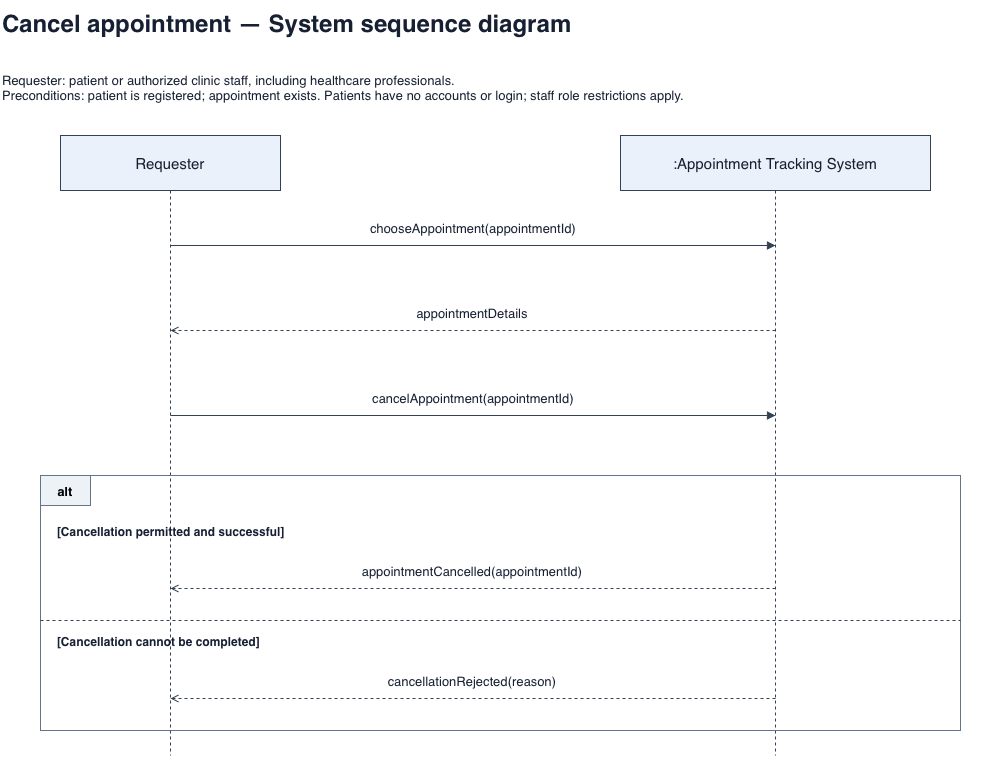

The diagram above was exported from draw.io. Its source (the exported page's mxGraphModel, read from the mxfile embedded in the PNG):
<mxGraphModel dx="1572" dy="1089" grid="1" gridSize="10" guides="1" tooltips="1" connect="1" arrows="1" fold="1" page="1" pageScale="1" pageWidth="1100" pageHeight="1400" math="0" shadow="0">
  <root>
    <mxCell id="0" />
    <mxCell id="1" parent="0" />
    <mxCell id="17" edge="1" parent="1" style="edgeStyle=none;html=0;rounded=0;endArrow=none;endFill=1;strokeColor=#334155;fontColor=#172033;fontSize=13;labelBackgroundColor=#ffffff;verticalAlign=bottom;spacingBottom=7;dashed=1;" value="">
      <mxGeometry relative="1" as="geometry">
        <mxPoint x="825" y="215" as="sourcePoint" />
        <mxPoint x="825" y="780" as="targetPoint" />
      </mxGeometry>
    </mxCell>
    <mxCell id="16" edge="1" parent="1" style="edgeStyle=none;html=0;rounded=0;endArrow=none;endFill=1;strokeColor=#334155;fontColor=#172033;fontSize=13;labelBackgroundColor=#ffffff;verticalAlign=bottom;spacingBottom=7;dashed=1;" value="">
      <mxGeometry relative="1" as="geometry">
        <mxPoint x="220" y="215" as="sourcePoint" />
        <mxPoint x="220" y="780" as="targetPoint" />
      </mxGeometry>
    </mxCell>
    <mxCell id="2" parent="1" style="text;html=0;whiteSpace=wrap;overflow=hidden;align=left;verticalAlign=middle;fontColor=#172033;fontSize=13;fontSize=24;fontStyle=1;" value="Cancel appointment — System sequence diagram" vertex="1">
      <mxGeometry height="45" width="1000" x="50" y="25" as="geometry" />
    </mxCell>
    <mxCell id="3" parent="1" style="text;html=0;whiteSpace=wrap;overflow=hidden;align=left;verticalAlign=middle;fontColor=#172033;fontSize=13;" value="Requester: patient or authorized clinic staff, including healthcare professionals.&#10;Preconditions: patient is registered; appointment exists. Patients have no accounts or login; staff role restrictions apply." vertex="1">
      <mxGeometry height="65" width="1000" x="50" y="80" as="geometry" />
    </mxCell>
    <mxCell id="4" parent="1" style="rounded=0;whiteSpace=wrap;html=0;fillColor=#eaf1fa;strokeColor=#334155;fontColor=#172033;fontSize=15;" value="Requester" vertex="1">
      <mxGeometry height="55" width="220" x="110" y="160" as="geometry" />
    </mxCell>
    <mxCell id="5" parent="1" style="rounded=0;whiteSpace=wrap;html=0;fillColor=#eaf1fa;strokeColor=#334155;fontColor=#172033;fontSize=15;" value=":Appointment Tracking System" vertex="1">
      <mxGeometry height="55" width="310" x="670" y="160" as="geometry" />
    </mxCell>
    <mxCell id="6" edge="1" parent="1" style="edgeStyle=none;html=0;rounded=0;endArrow=block;endFill=1;strokeColor=#334155;fontColor=#172033;fontSize=13;labelBackgroundColor=#ffffff;verticalAlign=bottom;spacingBottom=7;" value="chooseAppointment(appointmentId)">
      <mxGeometry relative="1" as="geometry">
        <mxPoint x="220" y="270" as="sourcePoint" />
        <mxPoint x="825" y="270" as="targetPoint" />
      </mxGeometry>
    </mxCell>
    <mxCell id="7" edge="1" parent="1" style="edgeStyle=none;html=0;rounded=0;endArrow=open;endFill=1;strokeColor=#334155;fontColor=#172033;fontSize=13;labelBackgroundColor=#ffffff;verticalAlign=bottom;spacingBottom=7;dashed=1;" value="appointmentDetails">
      <mxGeometry relative="1" as="geometry">
        <mxPoint x="825" y="355" as="sourcePoint" />
        <mxPoint x="220" y="355" as="targetPoint" />
      </mxGeometry>
    </mxCell>
    <mxCell id="8" edge="1" parent="1" style="edgeStyle=none;html=0;rounded=0;endArrow=block;endFill=1;strokeColor=#334155;fontColor=#172033;fontSize=13;labelBackgroundColor=#ffffff;verticalAlign=bottom;spacingBottom=7;" value="cancelAppointment(appointmentId)">
      <mxGeometry relative="1" as="geometry">
        <mxPoint x="220" y="440" as="sourcePoint" />
        <mxPoint x="825" y="440" as="targetPoint" />
      </mxGeometry>
    </mxCell>
    <mxCell id="9" parent="1" style="rounded=0;fillColor=none;strokeColor=#64748b;html=0;" value="" vertex="1">
      <mxGeometry height="255" width="920" x="90" y="500" as="geometry" />
    </mxCell>
    <mxCell id="10" parent="1" style="rounded=0;fillColor=#edf2f7;strokeColor=#64748b;html=0;fontStyle=1;fontSize=13;" value="alt" vertex="1">
      <mxGeometry height="30" width="50" x="90" y="500" as="geometry" />
    </mxCell>
    <mxCell id="11" parent="1" style="text;html=0;whiteSpace=wrap;overflow=hidden;align=left;verticalAlign=middle;fontColor=#172033;fontSize=13;fontStyle=1;fontSize=12;" value="[Cancellation permitted and successful]" vertex="1">
      <mxGeometry height="32" width="890" x="105" y="540" as="geometry" />
    </mxCell>
    <mxCell id="12" edge="1" parent="1" style="edgeStyle=none;html=0;rounded=0;endArrow=open;endFill=1;strokeColor=#334155;fontColor=#172033;fontSize=13;labelBackgroundColor=#ffffff;verticalAlign=bottom;spacingBottom=7;dashed=1;" value="appointmentCancelled(appointmentId)">
      <mxGeometry relative="1" as="geometry">
        <mxPoint x="825" y="613" as="sourcePoint" />
        <mxPoint x="220" y="613" as="targetPoint" />
      </mxGeometry>
    </mxCell>
    <mxCell id="13" edge="1" parent="1" style="edgeStyle=none;html=0;rounded=0;endArrow=none;endFill=1;strokeColor=#334155;fontColor=#172033;fontSize=13;labelBackgroundColor=#ffffff;verticalAlign=bottom;spacingBottom=7;dashed=1;" value="">
      <mxGeometry relative="1" as="geometry">
        <mxPoint x="90" y="645" as="sourcePoint" />
        <mxPoint x="1010" y="645" as="targetPoint" />
      </mxGeometry>
    </mxCell>
    <mxCell id="14" parent="1" style="text;html=0;whiteSpace=wrap;overflow=hidden;align=left;verticalAlign=middle;fontColor=#172033;fontSize=13;fontStyle=1;fontSize=12;" value="[Cancellation cannot be completed]" vertex="1">
      <mxGeometry height="32" width="890" x="105" y="650" as="geometry" />
    </mxCell>
    <mxCell id="15" edge="1" parent="1" style="edgeStyle=none;html=0;rounded=0;endArrow=open;endFill=1;strokeColor=#334155;fontColor=#172033;fontSize=13;labelBackgroundColor=#ffffff;verticalAlign=bottom;spacingBottom=7;dashed=1;" value="cancellationRejected(reason)">
      <mxGeometry relative="1" as="geometry">
        <mxPoint x="825" y="723" as="sourcePoint" />
        <mxPoint x="220" y="723" as="targetPoint" />
      </mxGeometry>
    </mxCell>
  </root>
</mxGraphModel>